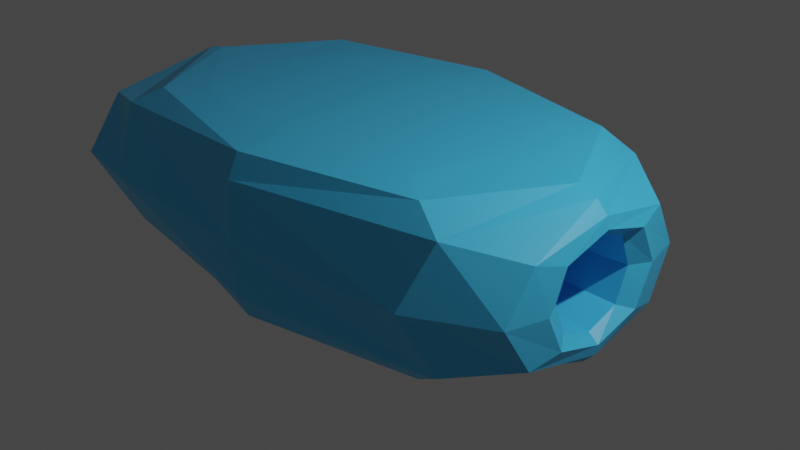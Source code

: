 # Source: IceHole.blend  (saved by Blender 2.91.10; exported with 4.5.12 LTS)
import bpy
from mathutils import Matrix  # noqa: F401  (used for matrix-valued properties, if any)

bpy.ops.wm.read_factory_settings(use_empty=True)
scene = bpy.context.scene
scene.name = 'Scene'

# ---- collections
col_collection = bpy.data.collections.new('Collection'); scene.collection.children.link(col_collection)

# ---- materials (node trees are filled in below, after node groups)
mat_icehole = bpy.data.materials.new('IceHole')
mat_icehole.alpha_threshold = 0.0
mat_icehole.use_transparent_shadow = False
mat_icehole.line_color = (0.0, 0.0, 0.0, 1.0)

# ---- material node trees
mat_icehole.use_nodes = True; mat_icehole.node_tree.nodes.clear()
_N = mat_icehole.node_tree.nodes; _L = mat_icehole.node_tree.links
n0 = _N.new('ShaderNodeOutputMaterial'); n0.name = 'Material Output'; n0.location = (300, 300)
n1 = _N.new('ShaderNodeBsdfPrincipled'); n1.name = 'Principled BSDF'; n1.location = (10, 300)
n1.distribution = 'GGX'
n1.subsurface_method = 'BURLEY'
n1.inputs[0].default_value = (0.06666, 0.5823, 1.0, 1.0)
n1.inputs[2].default_value = 0.4
n1.inputs[3].default_value = 1.45
n1.inputs[27].default_value = (0.0, 0.0, 0.0, 1.0)
n1.inputs[28].default_value = 1.0
_L.new(n1.outputs[0], n0.inputs[0])
n0.is_active_output = True

# ---- world
world_world = bpy.data.worlds.new('World'); scene.world = world_world
world_world.use_nodes = True; world_world.node_tree.nodes.clear()
_N = world_world.node_tree.nodes; _L = world_world.node_tree.links
n0 = _N.new('ShaderNodeOutputWorld'); n0.name = 'World Output'; n0.location = (300, 300)
n1 = _N.new('ShaderNodeBackground'); n1.name = 'Background'; n1.location = (10, 300)
n1.inputs[0].default_value = (0.05088, 0.05088, 0.05088, 1.0)
_L.new(n1.outputs[0], n0.inputs[0])
n0.is_active_output = True
world_world.color = (0.05088, 0.05088, 0.05088)
world_world.use_sun_shadow = False
world_world.sun_shadow_jitter_overblur = 0.0

# ---- cameras
cam_camera = bpy.data.cameras.new('Camera')
cam_camera.clip_end = 100.0
cam_camera.ortho_scale = 7.314

# ---- lights
light_light = bpy.data.lights.new('Light', 'POINT')
light_light.transmission_factor = 0.0
light_light.energy = 1000.0
light_light.shadow_soft_size = 0.1
light_light.shadow_maximum_resolution = 0.006
light_light.use_absolute_resolution = True

# ---- meshes
me_cube = bpy.data.meshes.new('Cube')
me_cube.from_pydata([(-4.934, 0.2474, 0.2474), (-4.934, 0.2474, -0.2474), (-4.934, -0.2474, 0.2474), (-4.934, -0.2474, -0.2474), (-3.892, 1.047, 1.0), (-3.892, 1.047, -1.0), (-3.892, -1.047, 1.0), (-3.892, -1.047, -1.0), (-0.6307, 1.047, 1.0), (-0.6307, 1.047, -1.0), (-0.6307, -1.047, 1.0), (-0.6307, -1.047, -1.0), (0.01108, 0.3484, 0.3484), (0.01108, 0.3484, -0.3484), (0.01108, -0.3484, 0.3484), (0.01108, -0.3484, -0.3484), (-5.523, 1.047, -0.5), (-5.523, -1.047, -0.5), (0.2172, 1.476, -0.7329), (0.2172, -1.476, -0.7329), (0.2172, -1.476, 0.7329), (-5.523, -1.047, 0.5), (0.2172, 1.476, 0.7329), (-5.523, 1.047, 0.5), (-3.945, 0.3299, 0.3299), (-3.945, 0.3299, -0.3299), (-3.945, -0.3299, 0.3299), (-3.945, -0.3299, -0.3299), (1.0, 0.5816, 0.4601), (1.0, 0.5816, -0.4601), (1.0, -0.5816, -0.4601), (1.0, -0.5816, 0.4601), (-4.74, 1.591, -0.76), (-4.74, -1.591, -0.76), (-4.74, -1.591, 0.76), (-4.74, 1.591, 0.76), (-5.362, 1.118e-08, -0.9506), (-2.261, 1.975, -0.6844), (-0.02193, 1.782, 3.725e-09), (-4.501, -1.99, 3.725e-09), (-0.02193, -1.782, -3.725e-09), (-4.501, 1.99, -3.725e-09), (-2.261, -1.975, 0.6844), (0.8387, 3.725e-09, 0.9014), (-2.261, -1.975, -0.6844), (-5.362, -1.863e-08, 0.9506), (-2.261, 1.975, 0.6844), (0.8387, -3.725e-09, -0.9014), (0.01108, 0.4791, 1.863e-09), (0.01108, -0.4791, -1.863e-09), (0.01108, -1.863e-09, 0.4791), (0.01108, 1.863e-09, -0.4791), (0.8764, 0.4053, 0.3901), (0.9194, 0.9422, -0.5628), (0.8764, -0.4053, -0.3901), (0.9194, -0.9422, 0.5628), (-3.945, 0.4536, 3.492e-10), (-3.945, -0.4536, -3.492e-10), (-3.945, -3.492e-10, 0.4536), (-3.945, 3.492e-10, -0.4536), (-1.967, 0.3322, 0.3322), (-1.967, 0.3322, -0.3322), (-1.967, -0.3322, -0.3322), (-1.967, -0.3322, 0.3322), (-4.25, -3.725e-09, -1.0), (-2.261, 1.276, -1.0), (-2.261, -1.276, -1.0), (-0.2734, -3.725e-09, -1.0), (-4.375, 1.357, -0.9753), (-4.375, -1.357, -0.9753), (-0.1477, 1.347, -0.9718), (-0.1477, -1.347, -0.9718), (-2.261, -1.276, 1.0), (-0.2734, -3.725e-09, 1.0), (-4.25, -3.725e-09, 1.0), (-2.261, 1.276, 1.0), (-0.1477, -1.347, 0.9718), (-4.375, -1.357, 0.9753), (-0.1477, 1.347, 0.9718), (-4.375, 1.357, 0.9753), (-4.934, 0.3016, 2.794e-09), (-4.934, -0.3016, -9.313e-10), (-4.934, -3.725e-09, 0.3016), (-4.934, 1.863e-09, -0.3016), (-4.81, 0.3158, 0.3158), (-4.81, 0.3158, -0.3158), (-4.81, -0.3158, -0.3158), (-4.81, -0.3158, 0.3158), (0.9194, 0.9422, 0.5628), (0.8764, 0.4053, -0.3901), (0.9194, -0.9422, -0.5628), (0.8764, -0.4053, 0.3901), (1.0, 7.451e-09, -0.6326), (1.0, -7.451e-09, 0.6326), (1.0, -0.7996, -7.451e-09), (1.0, 0.7996, 7.451e-09), (-5.523, 3.725e-09, -0.6096), (-5.523, -1.276, 1.863e-09), (-5.523, 1.276, -2.794e-09), (-5.523, 3.725e-09, 0.6096), (-5.442, -1.357, -0.6481), (-5.442, 1.357, -0.6481), (-5.442, -1.357, 0.6481), (-5.442, 1.357, 0.6481), (-2.261, 1.863e-08, 1.0), (-2.261, -2.031, 3.725e-09), (-5.523, -1.863e-08, 4.657e-09), (-2.261, 1.863e-08, -1.0), (-4.934, 9.313e-09, 3.725e-09), (-2.261, 2.031, 3.725e-09), (0.8804, 1.273, 0.0), (0.8804, -1.273, 0.0), (0.971, 2.608e-08, 0.764), (0.971, -2.608e-08, -0.764), (-1.967, 0.4568, -2.328e-10), (-1.967, -0.4568, 2.328e-10), (-1.967, 2.328e-10, 0.4568), (-1.967, -2.328e-10, -0.4568), (-5.142, 1.118e-08, -0.9911), (-2.261, 1.846, -0.9628), (-2.261, -1.846, -0.9628), (0.6187, -1.118e-08, -0.9853), (-2.261, -1.846, 0.9628), (0.6187, 1.118e-08, 0.9853), (-5.142, -1.118e-08, 0.9911), (-2.261, 1.846, 0.9628), (-4.81, 0.4345, 0.0), (-4.81, -0.4345, 0.0), (-4.81, 0.0, 0.4345), (-4.81, 0.0, -0.4345), (0.8764, 2.212e-09, -0.5364), (0.8764, -2.212e-09, 0.5364), (0.8764, -0.5573, -2.037e-09), (0.8764, 0.5573, 2.037e-09), (-5.494, -1.118e-08, -0.8831), (-5.403, -1.849, 3.725e-09), (-5.403, 1.849, -3.725e-09), (-5.494, 1.118e-08, 0.8831)], [], [(8, 75, 104, 73), (75, 4, 74, 104), (104, 74, 6, 72), (73, 104, 72, 10), (19, 40, 105, 44), (40, 20, 42, 105), (105, 42, 34, 39), (44, 105, 39, 33), (17, 97, 106, 96), (97, 21, 99, 106), (106, 99, 23, 98), (96, 106, 98, 16), (5, 65, 107, 64), (65, 9, 67, 107), (107, 67, 11, 66), (64, 107, 66, 7), (1, 80, 108, 83), (80, 0, 82, 108), (108, 82, 2, 81), (83, 108, 81, 3), (32, 41, 109, 37), (41, 35, 46, 109), (109, 46, 22, 38), (37, 109, 38, 18), (28, 95, 110, 88), (95, 29, 53, 110), (110, 53, 18, 38), (88, 110, 38, 22), (30, 94, 111, 90), (94, 31, 55, 111), (111, 55, 20, 40), (90, 111, 40, 19), (31, 93, 112, 55), (93, 28, 88, 112), (112, 88, 22, 43), (55, 112, 43, 20), (29, 92, 113, 53), (92, 30, 90, 113), (113, 90, 19, 47), (53, 113, 47, 18), (24, 56, 114, 60), (56, 25, 61, 114), (114, 61, 13, 48), (60, 114, 48, 12), (27, 57, 115, 62), (57, 26, 63, 115), (115, 63, 14, 49), (62, 115, 49, 15), (26, 58, 116, 63), (58, 24, 60, 116), (116, 60, 12, 50), (63, 116, 50, 14), (25, 59, 117, 61), (59, 27, 62, 117), (117, 62, 15, 51), (61, 117, 51, 13), (5, 64, 118, 68), (64, 7, 69, 118), (118, 69, 33, 36), (68, 118, 36, 32), (9, 65, 119, 70), (65, 5, 68, 119), (119, 68, 32, 37), (70, 119, 37, 18), (7, 66, 120, 69), (66, 11, 71, 120), (120, 71, 19, 44), (69, 120, 44, 33), (11, 67, 121, 71), (67, 9, 70, 121), (121, 70, 18, 47), (71, 121, 47, 19), (10, 72, 122, 76), (72, 6, 77, 122), (122, 77, 34, 42), (76, 122, 42, 20), (8, 73, 123, 78), (73, 10, 76, 123), (123, 76, 20, 43), (78, 123, 43, 22), (6, 74, 124, 77), (74, 4, 79, 124), (124, 79, 35, 45), (77, 124, 45, 34), (4, 75, 125, 79), (75, 8, 78, 125), (125, 78, 22, 46), (79, 125, 46, 35), (0, 80, 126, 84), (80, 1, 85, 126), (126, 85, 25, 56), (84, 126, 56, 24), (3, 81, 127, 86), (81, 2, 87, 127), (127, 87, 26, 57), (86, 127, 57, 27), (2, 82, 128, 87), (82, 0, 84, 128), (128, 84, 24, 58), (87, 128, 58, 26), (1, 83, 129, 85), (83, 3, 86, 129), (129, 86, 27, 59), (85, 129, 59, 25), (13, 51, 130, 89), (51, 15, 54, 130), (130, 54, 30, 92), (89, 130, 92, 29), (14, 50, 131, 91), (50, 12, 52, 131), (131, 52, 28, 93), (91, 131, 93, 31), (15, 49, 132, 54), (49, 14, 91, 132), (132, 91, 31, 94), (54, 132, 94, 30), (12, 48, 133, 52), (48, 13, 89, 133), (133, 89, 29, 95), (52, 133, 95, 28), (17, 96, 134, 100), (96, 16, 101, 134), (134, 101, 32, 36), (100, 134, 36, 33), (21, 97, 135, 102), (97, 17, 100, 135), (135, 100, 33, 39), (102, 135, 39, 34), (16, 98, 136, 101), (98, 23, 103, 136), (136, 103, 35, 41), (101, 136, 41, 32), (23, 99, 137, 103), (99, 21, 102, 137), (137, 102, 34, 45), (103, 137, 45, 35)])
_uv = me_cube.uv_layers.new(name='UVMap')
_uv.uv.foreach_set('vector', [0.3359, 0.8125, 0.3359, 0.8125, 0.3359, 0.8125, 0.3359, 0.8125, 0.3359, 0.8125, 0.3359, 0.8125, 0.3359, 0.8125, 0.3359, 0.8125, 0.3359, 0.8125, 0.3359, 0.8125, 0.3359, 0.8125, 0.3359, 0.8125, 0.3359, 0.8125, 0.3359, 0.8125, 0.3359, 0.8125, 0.3359, 0.8125, 0.3359, 0.8125, 0.3359, 0.8125, 0.3359, 0.8125, 0.3359, 0.8125, 0.3359, 0.8125, 0.3359, 0.8125, 0.3359, 0.8125, 0.3359, 0.8125, 0.3359, 0.8125, 0.3359, 0.8125, 0.3359, 0.8125, 0.3359, 0.8125, 0.3359, 0.8125, 0.3359, 0.8125, 0.3359, 0.8125, 0.3359, 0.8125, 0.3359, 0.8125, 0.3359, 0.8125, 0.3359, 0.8125, 0.3359, 0.8125, 0.3359, 0.8125, 0.3359, 0.8125, 0.3359, 0.8125, 0.3359, 0.8125, 0.3359, 0.8125, 0.3359, 0.8125, 0.3359, 0.8125, 0.3359, 0.8125, 0.3359, 0.8125, 0.3359, 0.8125, 0.3359, 0.8125, 0.3359, 0.8125, 0.3359, 0.8125, 0.3359, 0.8125, 0.3359, 0.8125, 0.3359, 0.8125, 0.3359, 0.8125, 0.3359, 0.8125, 0.3359, 0.8125, 0.3359, 0.8125, 0.3359, 0.8125, 0.3359, 0.8125, 0.3359, 0.8125, 0.3359, 0.8125, 0.3359, 0.8125, 0.3359, 0.8125, 0.3359, 0.8125, 0.3359, 0.8125, 0.3359, 0.8125, 0.3359, 0.8125, 0.3359, 0.8125, 0.3359, 0.8125, 0.3359, 0.8125, 0.3359, 0.8125, 0.3359, 0.8125, 0.3359, 0.8125, 0.3359, 0.8125, 0.3359, 0.8125, 0.3359, 0.8125, 0.3359, 0.8125, 0.3359, 0.8125, 0.3359, 0.8125, 0.3359, 0.8125, 0.3359, 0.8125, 0.3359, 0.8125, 0.3359, 0.8125, 0.3359, 0.8125, 0.3359, 0.8125, 0.3359, 0.8125, 0.3359, 0.8125, 0.3359, 0.8125, 0.3359, 0.8125, 0.3359, 0.8125, 0.3359, 0.8125, 0.3359, 0.8125, 0.3359, 0.8125, 0.3359, 0.8125, 0.3359, 0.8125, 0.3359, 0.8125, 0.3359, 0.8125, 0.3359, 0.8125, 0.3359, 0.8125, 0.3359, 0.8125, 0.3359, 0.8125, 0.3359, 0.8125, 0.3359, 0.8125, 0.3359, 0.8125, 0.3359, 0.8125, 0.3359, 0.8125, 0.3359, 0.8125, 0.3359, 0.8125, 0.3359, 0.8125, 0.3359, 0.8125, 0.3359, 0.8125, 0.3359, 0.8125, 0.3359, 0.8125, 0.3359, 0.8125, 0.3359, 0.8125, 0.3359, 0.8125, 0.3359, 0.8125, 0.3359, 0.8125, 0.3359, 0.8125, 0.3359, 0.8125, 0.3359, 0.8125, 0.3359, 0.8125, 0.3359, 0.8125, 0.3359, 0.8125, 0.3359, 0.8125, 0.3359, 0.8125, 0.3359, 0.8125, 0.3359, 0.8125, 0.3359, 0.8125, 0.3359, 0.8125, 0.3359, 0.8125, 0.3359, 0.8125, 0.3359, 0.8125, 0.3359, 0.8125, 0.3359, 0.8125, 0.3359, 0.8125, 0.3359, 0.8125, 0.3359, 0.8125, 0.3359, 0.8125, 0.3359, 0.8125, 0.3359, 0.8125, 0.3359, 0.8125, 0.3359, 0.8125, 0.3359, 0.8125, 0.3359, 0.8125, 0.3359, 0.8125, 0.3359, 0.8125, 0.3359, 0.8125, 0.3359, 0.8125, 0.3359, 0.8125, 0.3359, 0.8125, 0.3359, 0.8125, 0.3359, 0.8125, 0.3359, 0.8125, 0.3359, 0.8125, 0.3359, 0.8125, 0.3359, 0.8125, 0.3359, 0.8125, 0.3359, 0.8125, 0.3359, 0.8125, 0.3359, 0.8125, 0.3359, 0.8125, 0.3359, 0.8125, 0.3359, 0.8125, 0.3359, 0.8125, 0.3359, 0.8125, 0.3359, 0.8125, 0.3359, 0.8125, 0.3359, 0.8125, 0.3359, 0.8125, 0.3359, 0.8125, 0.3359, 0.8125, 0.3359, 0.8125, 0.3359, 0.8125, 0.3359, 0.8125, 0.3359, 0.8125, 0.3359, 0.8125, 0.3359, 0.8125, 0.3359, 0.8125, 0.3359, 0.8125, 0.3359, 0.8125, 0.3359, 0.8125, 0.3359, 0.8125, 0.3359, 0.8125, 0.3359, 0.8125, 0.3359, 0.8125, 0.3359, 0.8125, 0.3359, 0.8125, 0.3359, 0.8125, 0.3359, 0.8125, 0.3359, 0.8125, 0.3359, 0.8125, 0.3359, 0.8125, 0.3359, 0.8125, 0.3359, 0.8125, 0.3359, 0.8125, 0.3359, 0.8125, 0.3359, 0.8125, 0.3359, 0.8125, 0.3359, 0.8125, 0.3359, 0.8125, 0.3359, 0.8125, 0.3359, 0.8125, 0.3359, 0.8125, 0.3359, 0.8125, 0.3359, 0.8125, 0.3359, 0.8125, 0.3359, 0.8125, 0.3359, 0.8125, 0.3359, 0.8125, 0.3359, 0.8125, 0.3359, 0.8125, 0.3359, 0.8125, 0.3359, 0.8125, 0.3359, 0.8125, 0.3359, 0.8125, 0.3359, 0.8125, 0.3359, 0.8125, 0.3359, 0.8125, 0.3359, 0.8125, 0.3359, 0.8125, 0.3359, 0.8125, 0.3359, 0.8125, 0.3359, 0.8125, 0.3359, 0.8125, 0.3359, 0.8125, 0.3359, 0.8125, 0.3359, 0.8125, 0.3359, 0.8125, 0.3359, 0.8125, 0.3359, 0.8125, 0.3359, 0.8125, 0.3359, 0.8125, 0.3359, 0.8125, 0.3359, 0.8125, 0.3359, 0.8125, 0.3359, 0.8125, 0.3359, 0.8125, 0.3359, 0.8125, 0.3359, 0.8125, 0.3359, 0.8125, 0.3359, 0.8125, 0.3359, 0.8125, 0.3359, 0.8125, 0.3359, 0.8125, 0.3359, 0.8125, 0.3359, 0.8125, 0.3359, 0.8125, 0.3359, 0.8125, 0.3359, 0.8125, 0.3359, 0.8125, 0.3359, 0.8125, 0.3359, 0.8125, 0.3359, 0.8125, 0.3359, 0.8125, 0.3359, 0.8125, 0.3359, 0.8125, 0.3359, 0.8125, 0.3359, 0.8125, 0.3359, 0.8125, 0.3359, 0.8125, 0.3359, 0.8125, 0.3359, 0.8125, 0.3359, 0.8125, 0.3359, 0.8125, 0.3359, 0.8125, 0.3359, 0.8125, 0.3359, 0.8125, 0.3359, 0.8125, 0.3359, 0.8125, 0.3359, 0.8125, 0.3359, 0.8125, 0.3359, 0.8125, 0.3359, 0.8125, 0.3359, 0.8125, 0.3359, 0.8125, 0.3359, 0.8125, 0.3359, 0.8125, 0.3359, 0.8125, 0.3359, 0.8125, 0.3359, 0.8125, 0.3359, 0.8125, 0.3359, 0.8125, 0.3359, 0.8125, 0.3359, 0.8125, 0.3359, 0.8125, 0.3359, 0.8125, 0.3359, 0.8125, 0.3359, 0.8125, 0.3359, 0.8125, 0.3359, 0.8125, 0.3359, 0.8125, 0.3359, 0.8125, 0.3359, 0.8125, 0.3359, 0.8125, 0.3359, 0.8125, 0.3359, 0.8125, 0.3359, 0.8125, 0.3359, 0.8125, 0.3359, 0.8125, 0.3359, 0.8125, 0.3359, 0.8125, 0.3359, 0.8125, 0.3359, 0.8125, 0.3359, 0.8125, 0.3359, 0.8125, 0.3359, 0.8125, 0.3359, 0.8125, 0.3359, 0.8125, 0.3359, 0.8125, 0.3359, 0.8125, 0.3359, 0.8125, 0.3359, 0.8125, 0.3359, 0.8125, 0.3359, 0.8125, 0.3359, 0.8125, 0.3359, 0.8125, 0.3359, 0.8125, 0.3359, 0.8125, 0.3359, 0.8125, 0.3359, 0.8125, 0.3359, 0.8125, 0.3359, 0.8125, 0.3359, 0.8125, 0.3359, 0.8125, 0.3359, 0.8125, 0.3359, 0.8125, 0.3359, 0.8125, 0.3359, 0.8125, 0.3359, 0.8125, 0.3359, 0.8125, 0.3359, 0.8125, 0.3359, 0.8125, 0.3359, 0.8125, 0.3359, 0.8125, 0.3359, 0.8125, 0.3359, 0.8125, 0.3359, 0.8125, 0.3359, 0.8125, 0.3359, 0.8125, 0.3359, 0.8125, 0.3359, 0.8125, 0.3359, 0.8125, 0.3359, 0.8125, 0.3359, 0.8125, 0.3359, 0.8125, 0.3359, 0.8125, 0.3359, 0.8125, 0.3359, 0.8125, 0.3359, 0.8125, 0.3359, 0.8125, 0.3359, 0.8125, 0.3359, 0.8125, 0.3359, 0.8125, 0.3359, 0.8125, 0.3359, 0.8125, 0.3359, 0.8125, 0.3359, 0.8125, 0.3359, 0.8125, 0.3359, 0.8125, 0.3359, 0.8125, 0.3359, 0.8125, 0.3359, 0.8125, 0.3359, 0.8125, 0.3359, 0.8125, 0.3359, 0.8125, 0.3359, 0.8125, 0.3359, 0.8125, 0.3359, 0.8125, 0.3359, 0.8125, 0.3359, 0.8125, 0.3359, 0.8125, 0.3359, 0.8125, 0.3359, 0.8125, 0.3359, 0.8125, 0.3359, 0.8125, 0.3359, 0.8125, 0.3359, 0.8125, 0.3359, 0.8125, 0.3359, 0.8125, 0.3359, 0.8125, 0.3359, 0.8125, 0.3359, 0.8125, 0.3359, 0.8125, 0.3359, 0.8125, 0.3359, 0.8125, 0.3359, 0.8125, 0.3359, 0.8125, 0.3359, 0.8125, 0.3359, 0.8125, 0.3359, 0.8125, 0.3359, 0.8125, 0.3359, 0.8125, 0.3359, 0.8125, 0.3359, 0.8125, 0.3359, 0.8125, 0.3359, 0.8125, 0.3359, 0.8125, 0.3359, 0.8125, 0.3359, 0.8125, 0.3359, 0.8125, 0.3359, 0.8125, 0.3359, 0.8125, 0.3359, 0.8125, 0.3359, 0.8125, 0.3359, 0.8125, 0.3359, 0.8125, 0.3359, 0.8125, 0.3359, 0.8125, 0.3359, 0.8125, 0.3359, 0.8125, 0.3359, 0.8125, 0.3359, 0.8125, 0.3359, 0.8125, 0.3359, 0.8125, 0.3359, 0.8125, 0.3359, 0.8125, 0.3359, 0.8125, 0.3359, 0.8125, 0.3359, 0.8125, 0.3359, 0.8125, 0.3359, 0.8125, 0.3359, 0.8125, 0.3359, 0.8125, 0.3359, 0.8125, 0.3359, 0.8125, 0.3359, 0.8125, 0.3359, 0.8125, 0.3359, 0.8125, 0.3359, 0.8125, 0.3359, 0.8125, 0.3359, 0.8125, 0.3359, 0.8125, 0.3359, 0.8125, 0.3359, 0.8125, 0.3359, 0.8125, 0.3359, 0.8125, 0.3359, 0.8125, 0.3359, 0.8125, 0.3359, 0.8125, 0.3359, 0.8125, 0.3359, 0.8125, 0.3359, 0.8125, 0.3359, 0.8125, 0.3359, 0.8125, 0.3359, 0.8125, 0.3359, 0.8125, 0.3359, 0.8125, 0.3359, 0.8125, 0.3359, 0.8125, 0.3359, 0.8125, 0.3359, 0.8125, 0.3359, 0.8125, 0.3359, 0.8125, 0.3359, 0.8125, 0.3359, 0.8125, 0.3359, 0.8125, 0.3359, 0.8125, 0.3359, 0.8125, 0.3359, 0.8125, 0.3359, 0.8125, 0.3359, 0.8125, 0.3359, 0.8125, 0.3359, 0.8125, 0.3359, 0.8125, 0.3359, 0.8125, 0.3359, 0.8125, 0.3359, 0.8125, 0.3359, 0.8125, 0.3359, 0.8125, 0.3359, 0.8125, 0.3359, 0.8125, 0.3359, 0.8125, 0.3359, 0.8125, 0.3359, 0.8125, 0.3359, 0.8125, 0.3359, 0.8125, 0.3359, 0.8125, 0.3359, 0.8125, 0.3359, 0.8125, 0.3359, 0.8125, 0.3359, 0.8125, 0.3359, 0.8125, 0.3359, 0.8125, 0.3359, 0.8125, 0.3359, 0.8125, 0.3359, 0.8125, 0.3359, 0.8125, 0.3359, 0.8125, 0.3359, 0.8125, 0.3359, 0.8125, 0.3359, 0.8125, 0.3359, 0.8125, 0.3359, 0.8125, 0.3359, 0.8125, 0.3359, 0.8125, 0.3359, 0.8125, 0.3359, 0.8125, 0.3359, 0.8125, 0.3359, 0.8125, 0.3359, 0.8125, 0.3359, 0.8125, 0.3359, 0.8125, 0.3359, 0.8125, 0.3359, 0.8125, 0.3359, 0.8125, 0.3359, 0.8125, 0.3359, 0.8125, 0.3359, 0.8125, 0.3359, 0.8125, 0.3359, 0.8125, 0.3359, 0.8125, 0.3359, 0.8125, 0.3359, 0.8125, 0.3359, 0.8125, 0.3359, 0.8125, 0.3359, 0.8125, 0.3359, 0.8125, 0.3359, 0.8125, 0.3359, 0.8125, 0.3359, 0.8125, 0.3359, 0.8125, 0.3359, 0.8125, 0.3359, 0.8125, 0.3359, 0.8125, 0.3359, 0.8125, 0.3359, 0.8125, 0.3359, 0.8125, 0.3359, 0.8125, 0.3359, 0.8125, 0.3359, 0.8125, 0.3359, 0.8125, 0.3359, 0.8125, 0.3359, 0.8125, 0.3359, 0.8125, 0.3359, 0.8125, 0.3359, 0.8125, 0.3359, 0.8125, 0.3359, 0.8125, 0.3359, 0.8125, 0.3359, 0.8125, 0.3359, 0.8125, 0.3359, 0.8125, 0.3359, 0.8125, 0.3359, 0.8125])
me_cube.materials.append(mat_icehole)
me_cube.use_remesh_preserve_volume = False
me_cube.use_remesh_preserve_attributes = False
me_cube.use_mirror_vertex_groups = False
me_cube.update()

# ---- objects
ob_icehole = bpy.data.objects.new('IceHole', me_cube)
ob_light = bpy.data.objects.new('Light', light_light)
ob_camera = bpy.data.objects.new('Camera', cam_camera)

# ---- transforms, parenting, visibility, modifiers, constraints
ob_icehole.location = (0.0, 0.0, 0.0)
ob_icehole.lock_rotations_4d = False
ob_icehole.empty_display_type = 'ARROWS'
ob_icehole.lineart.crease_threshold = 0.0
ob_light.location = (4.076, 1.005, 5.904)
ob_light.rotation_euler = (0.6503, 0.05522, 1.866)
ob_light.lock_rotations_4d = False
ob_light.empty_display_type = 'ARROWS'
ob_light.color = (0.0, 0.0, 0.0, 0.0)
ob_light.lineart.crease_threshold = 0.0
ob_camera.location = (6.379, -7.739, 5.27)
ob_camera.rotation_euler = (1.109, 0.0, 0.8149)
ob_camera.lock_rotations_4d = False
ob_camera.empty_display_type = 'ARROWS'
ob_camera.color = (0.0, 0.0, 0.0, 0.0)
ob_camera.display_type = 'WIRE'
ob_camera.lineart.crease_threshold = 0.0

# ---- collection membership
col_collection.objects.link(ob_icehole)
col_collection.objects.link(ob_light)
col_collection.objects.link(ob_camera)

# ---- scene / render settings (as saved in the file)
scene.camera = ob_camera
scene.frame_start = 1; scene.frame_end = 250; scene.frame_set(1)
scene.render.engine = 'BLENDER_EEVEE_NEXT'
scene.cycles.use_denoising = False
scene.cycles.samples = 128
scene.cycles.sampling_pattern = 'TABULATED_SOBOL'
scene.cycles.use_adaptive_sampling = False
scene.cycles.use_light_tree = False
scene.view_settings.view_transform = 'Filmic'
bpy.context.view_layer.update()
